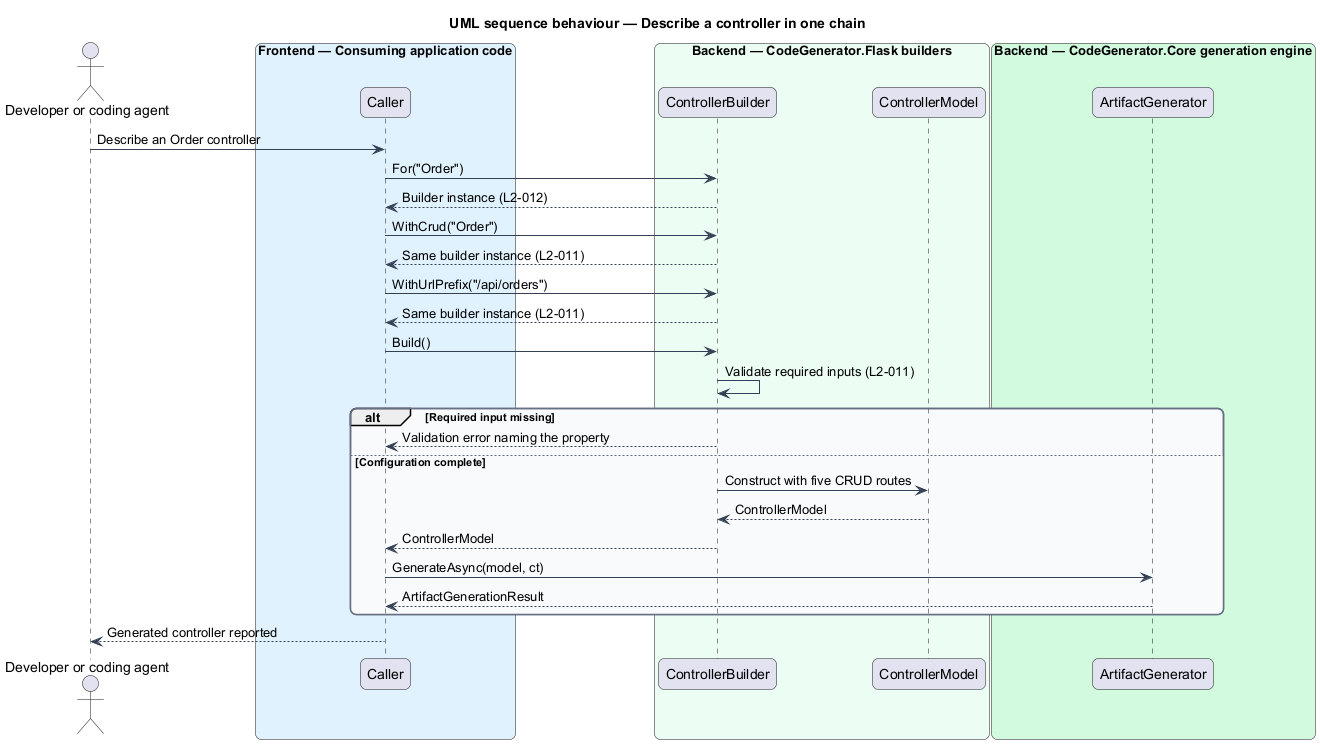

The diagram above was rendered by PlantUML. Its source (embedded in the PNG):
@startuml
title UML sequence behaviour — Describe a controller in one chain
skinparam backgroundColor #FFFFFF
skinparam shadowing false
skinparam roundcorner 12
skinparam defaultFontName Arial
skinparam ArrowColor #344054
skinparam rectangle {
  BorderColor #344054
  FontColor #101828
}
skinparam package {
  BorderColor #667085
  FontColor #101828
  BackgroundColor #F9FAFB
}
actor "Developer or coding agent" as actor
box "Frontend — Consuming application code" #E0F2FE
  participant "Caller" as caller
end box
box "Backend — CodeGenerator.Flask builders" #ECFDF3
  participant "ControllerBuilder" as builder
  participant "ControllerModel" as model
end box
box "Backend — CodeGenerator.Core generation engine" #D1FADF
  participant "ArtifactGenerator" as gen
end box

actor -> caller : Describe an Order controller
caller -> builder : For("Order")
builder --> caller : Builder instance (L2-012)
caller -> builder : WithCrud("Order")
builder --> caller : Same builder instance (L2-011)
caller -> builder : WithUrlPrefix("/api/orders")
builder --> caller : Same builder instance (L2-011)
caller -> builder : Build()
builder -> builder : Validate required inputs (L2-011)
alt Required input missing
  builder --> caller : Validation error naming the property
else Configuration complete
  builder -> model : Construct with five CRUD routes
  model --> builder : ControllerModel
  builder --> caller : ControllerModel
  caller -> gen : GenerateAsync(model, ct)
  gen --> caller : ArtifactGenerationResult
end
caller --> actor : Generated controller reported
@enduml